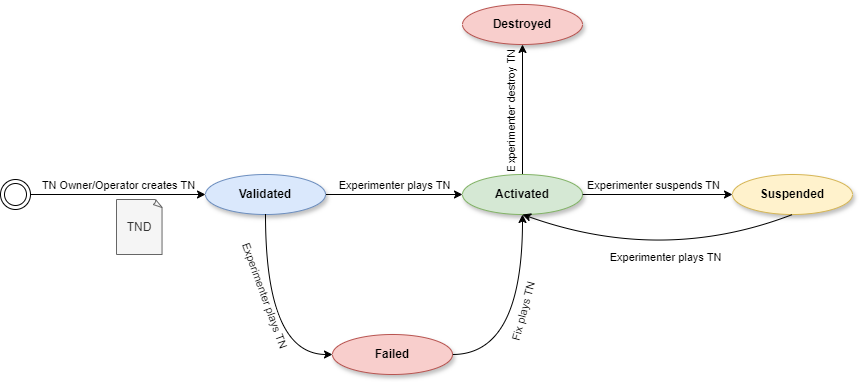

The diagram above was exported from draw.io. Its source (the exported page's mxGraphModel, read from the mxfile embedded in the PNG):
<mxGraphModel dx="1434" dy="746" grid="1" gridSize="10" guides="1" tooltips="1" connect="1" arrows="1" fold="1" page="1" pageScale="1" pageWidth="827" pageHeight="1169" math="0" shadow="0">
  <root>
    <mxCell id="0" />
    <mxCell id="1" parent="0" />
    <mxCell id="WIWipPIyYG1X73hAsyag-2" style="edgeStyle=orthogonalEdgeStyle;rounded=0;orthogonalLoop=1;jettySize=auto;html=1;" edge="1" parent="1" source="fa4FeSXZY2sneAve9pFX-2" target="WIWipPIyYG1X73hAsyag-1">
      <mxGeometry relative="1" as="geometry" />
    </mxCell>
    <mxCell id="WIWipPIyYG1X73hAsyag-3" value="Experimenter destroy TN" style="edgeLabel;html=1;align=center;verticalAlign=middle;resizable=0;points=[];rotation=-90;" vertex="1" connectable="0" parent="WIWipPIyYG1X73hAsyag-2">
      <mxGeometry x="0.0167" relative="1" as="geometry">
        <mxPoint x="-12" y="3" as="offset" />
      </mxGeometry>
    </mxCell>
    <mxCell id="fa4FeSXZY2sneAve9pFX-2" value="&lt;b&gt;Activated&lt;/b&gt;" style="ellipse;whiteSpace=wrap;html=1;shadow=1;fillColor=#d5e8d4;strokeColor=#82b366;" parent="1" vertex="1">
      <mxGeometry x="662" y="250" width="120" height="40" as="geometry" />
    </mxCell>
    <mxCell id="yZz3-7xbKPzXbkBPOg7f-8" value="Experimenter plays TN" style="edgeStyle=orthogonalEdgeStyle;rounded=0;orthogonalLoop=1;jettySize=auto;html=1;verticalAlign=bottom;" parent="1" source="yY9qmUEX3DpBMNIjSJe1-1" target="fa4FeSXZY2sneAve9pFX-2" edge="1">
      <mxGeometry relative="1" as="geometry" />
    </mxCell>
    <mxCell id="yY9qmUEX3DpBMNIjSJe1-1" value="&lt;b&gt;Validated&lt;/b&gt;" style="ellipse;whiteSpace=wrap;html=1;shadow=1;fillColor=#dae8fc;strokeColor=#6c8ebf;" parent="1" vertex="1">
      <mxGeometry x="405" y="250" width="120" height="40" as="geometry" />
    </mxCell>
    <mxCell id="yZz3-7xbKPzXbkBPOg7f-4" value="TN Owner/Operator creates TN" style="edgeStyle=orthogonalEdgeStyle;rounded=0;orthogonalLoop=1;jettySize=auto;html=1;entryX=0;entryY=0.5;entryDx=0;entryDy=0;verticalAlign=bottom;" parent="1" source="A_WOb0aHzAX7PD_KRezC-3" target="yY9qmUEX3DpBMNIjSJe1-1" edge="1">
      <mxGeometry relative="1" as="geometry">
        <mxPoint as="offset" />
        <mxPoint x="285" y="270" as="sourcePoint" />
      </mxGeometry>
    </mxCell>
    <mxCell id="yZz3-7xbKPzXbkBPOg7f-7" value="TND" style="whiteSpace=wrap;html=1;shape=mxgraph.basic.document;fillColor=#f5f5f5;fontColor=#333333;strokeColor=#666666;" parent="1" vertex="1">
      <mxGeometry x="316" y="275" width="46" height="55" as="geometry" />
    </mxCell>
    <mxCell id="5D5FwA2SSQigyPHS4fZP-1" value="&lt;b&gt;Suspended&lt;/b&gt;" style="ellipse;whiteSpace=wrap;html=1;shadow=1;fillColor=#fff2cc;strokeColor=#d6b656;" parent="1" vertex="1">
      <mxGeometry x="932" y="250" width="120" height="40" as="geometry" />
    </mxCell>
    <mxCell id="5D5FwA2SSQigyPHS4fZP-4" value="" style="endArrow=classic;html=1;rounded=0;exitX=1;exitY=0.5;exitDx=0;exitDy=0;" parent="1" source="fa4FeSXZY2sneAve9pFX-2" target="5D5FwA2SSQigyPHS4fZP-1" edge="1">
      <mxGeometry width="50" height="50" relative="1" as="geometry">
        <mxPoint x="812" y="310" as="sourcePoint" />
        <mxPoint x="862" y="260" as="targetPoint" />
      </mxGeometry>
    </mxCell>
    <mxCell id="5D5FwA2SSQigyPHS4fZP-5" value="Experimenter suspends TN" style="edgeLabel;html=1;align=center;verticalAlign=middle;resizable=0;points=[];" parent="5D5FwA2SSQigyPHS4fZP-4" connectable="0" vertex="1">
      <mxGeometry x="-0.4745" y="-1" relative="1" as="geometry">
        <mxPoint x="31" y="-11" as="offset" />
      </mxGeometry>
    </mxCell>
    <mxCell id="5D5FwA2SSQigyPHS4fZP-7" value="" style="curved=1;endArrow=classic;html=1;rounded=0;exitX=0.5;exitY=1;exitDx=0;exitDy=0;entryX=0.5;entryY=1;entryDx=0;entryDy=0;" parent="1" source="5D5FwA2SSQigyPHS4fZP-1" target="fa4FeSXZY2sneAve9pFX-2" edge="1">
      <mxGeometry width="50" height="50" relative="1" as="geometry">
        <mxPoint x="862" y="390" as="sourcePoint" />
        <mxPoint x="912" y="340" as="targetPoint" />
        <Array as="points">
          <mxPoint x="862" y="340" />
        </Array>
      </mxGeometry>
    </mxCell>
    <mxCell id="5D5FwA2SSQigyPHS4fZP-8" value="Experimenter plays TN" style="edgeLabel;html=1;align=center;verticalAlign=middle;resizable=0;points=[];" parent="5D5FwA2SSQigyPHS4fZP-7" connectable="0" vertex="1">
      <mxGeometry x="-0.1065" y="-20" relative="1" as="geometry">
        <mxPoint y="15" as="offset" />
      </mxGeometry>
    </mxCell>
    <mxCell id="A_WOb0aHzAX7PD_KRezC-3" value="" style="ellipse;shape=doubleEllipse;html=1;dashed=0;whiteSpace=wrap;aspect=fixed;" parent="1" vertex="1">
      <mxGeometry x="200" y="255" width="30" height="30" as="geometry" />
    </mxCell>
    <mxCell id="d1dHMeWgjPYRJwi6GH1A-4" style="edgeStyle=orthogonalEdgeStyle;rounded=0;orthogonalLoop=1;jettySize=auto;html=1;entryX=0.5;entryY=1;entryDx=0;entryDy=0;exitX=1;exitY=0.5;exitDx=0;exitDy=0;curved=1;" parent="1" source="d1dHMeWgjPYRJwi6GH1A-1" target="fa4FeSXZY2sneAve9pFX-2" edge="1">
      <mxGeometry relative="1" as="geometry" />
    </mxCell>
    <mxCell id="d1dHMeWgjPYRJwi6GH1A-6" value="Fix plays TN" style="edgeLabel;html=1;align=center;verticalAlign=middle;resizable=0;points=[];rotation=-75;" parent="d1dHMeWgjPYRJwi6GH1A-4" connectable="0" vertex="1">
      <mxGeometry x="0.22" relative="1" as="geometry">
        <mxPoint y="16" as="offset" />
      </mxGeometry>
    </mxCell>
    <mxCell id="d1dHMeWgjPYRJwi6GH1A-1" value="&lt;b&gt;Failed&lt;/b&gt;" style="ellipse;whiteSpace=wrap;html=1;shadow=1;fillColor=#f8cecc;strokeColor=#b85450;" parent="1" vertex="1">
      <mxGeometry x="532" y="410" width="120" height="40" as="geometry" />
    </mxCell>
    <mxCell id="d1dHMeWgjPYRJwi6GH1A-3" value="" style="endArrow=classic;html=1;rounded=0;exitX=0.5;exitY=1;exitDx=0;exitDy=0;entryX=0;entryY=0.5;entryDx=0;entryDy=0;edgeStyle=orthogonalEdgeStyle;curved=1;" parent="1" source="yY9qmUEX3DpBMNIjSJe1-1" target="d1dHMeWgjPYRJwi6GH1A-1" edge="1">
      <mxGeometry width="50" height="50" relative="1" as="geometry">
        <mxPoint x="432" y="420" as="sourcePoint" />
        <mxPoint x="482" y="370" as="targetPoint" />
      </mxGeometry>
    </mxCell>
    <mxCell id="d1dHMeWgjPYRJwi6GH1A-5" value="Experimenter plays TN" style="edgeLabel;html=1;align=center;verticalAlign=middle;resizable=0;points=[];rotation=70;" parent="d1dHMeWgjPYRJwi6GH1A-3" connectable="0" vertex="1">
      <mxGeometry x="-0.4747" y="-2" relative="1" as="geometry">
        <mxPoint x="2" y="26" as="offset" />
      </mxGeometry>
    </mxCell>
    <mxCell id="WIWipPIyYG1X73hAsyag-1" value="&lt;b&gt;Destroyed&lt;/b&gt;" style="ellipse;whiteSpace=wrap;html=1;shadow=1;fillColor=#f8cecc;strokeColor=#b85450;" vertex="1" parent="1">
      <mxGeometry x="662" y="80" width="120" height="40" as="geometry" />
    </mxCell>
  </root>
</mxGraphModel>